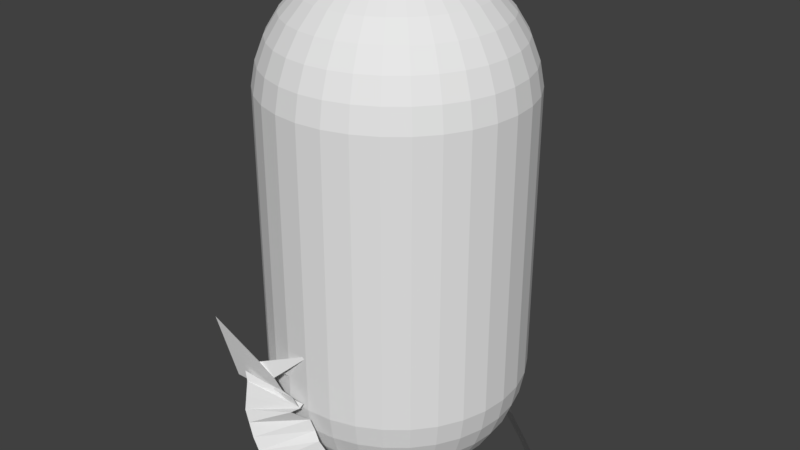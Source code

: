 # Source: sash.blend  (saved by Blender 2.77.0; exported with 4.5.12 LTS)
import bpy
from mathutils import Matrix  # noqa: F401  (used for matrix-valued properties, if any)

bpy.ops.wm.read_factory_settings(use_empty=True)
scene = bpy.context.scene
scene.name = 'Scene'

# ---- collections
col_collection_1 = bpy.data.collections.new('Collection 1'); scene.collection.children.link(col_collection_1)

# ---- world
world_world = bpy.data.worlds.new('World'); scene.world = world_world
world_world.color = (0.05088, 0.05088, 0.05088)
world_world.use_sun_shadow = False
world_world.sun_shadow_jitter_overblur = 0.0
world_world.cycles.sampling_method = 'MANUAL'

# ---- meshes
me_sphere = bpy.data.meshes.new('Sphere')
me_sphere.from_pydata([(-0.1837, 0.0, 0.983), (-0.3612, 0.0, 0.9325), (-0.5264, 0.0, 0.8502), (-0.6737, 0.0, 0.739), (-0.798, 0.0, 0.6026), (-0.8952, 0.0, 0.4457), (-0.9618, 0.0, 0.2737), (-0.9957, 0.0, 0.09227), (-0.9957, 0.0, -2.104), (-0.9618, 0.0, -2.286), (-0.8952, 0.0, -2.458), (-0.798, 0.0, -2.615), (-0.6737, 0.0, -2.751), (-0.5264, 0.0, -2.862), (-0.3612, 0.0, -2.945), (-0.1837, 0.0, -2.995), (-0.1802, 0.03585, 0.983), (-0.3543, 0.07047, 0.9325), (-0.5163, 0.1027, 0.8502), (-0.6608, 0.1314, 0.739), (-0.7827, 0.1557, 0.6026), (-0.878, 0.1746, 0.4457), (-0.9433, 0.1876, 0.2737), (-0.9766, 0.1943, 0.09227), (-0.9766, 0.1943, -2.104), (-0.9433, 0.1876, -2.286), (-0.878, 0.1746, -2.458), (-0.7827, 0.1557, -2.615), (-0.6608, 0.1314, -2.751), (-0.5163, 0.1027, -2.862), (-0.3543, 0.07047, -2.945), (-0.1802, 0.03585, -2.995), (5.643e-07, 0.0, -3.012), (-0.1698, 0.07032, 0.983), (-0.3337, 0.1382, 0.9325), (-0.4864, 0.2015, 0.8502), (-0.6224, 0.2578, 0.739), (-0.7373, 0.3054, 0.6026), (-0.827, 0.3426, 0.4457), (-0.8886, 0.3681, 0.2737), (-0.9199, 0.3811, 0.09227), (-0.9199, 0.3811, -2.104), (-0.8886, 0.3681, -2.286), (-0.827, 0.3426, -2.458), (-0.7373, 0.3054, -2.615), (-0.6224, 0.2578, -2.751), (-0.4864, 0.2015, -2.862), (-0.3337, 0.1382, -2.945), (-0.1698, 0.07032, -2.995), (-0.1528, 0.1021, 0.983), (-0.3004, 0.2007, 0.9325), (-0.4377, 0.2925, 0.8502), (-0.5602, 0.3743, 0.739), (-0.6635, 0.4434, 0.6026), (-0.7443, 0.4973, 0.4457), (-0.7997, 0.5344, 0.2737), (-0.8279, 0.5532, 0.09227), (-0.8279, 0.5532, -2.104), (-0.7997, 0.5344, -2.286), (-0.7443, 0.4973, -2.458), (-0.6635, 0.4434, -2.615), (-0.5602, 0.3743, -2.751), (-0.4377, 0.2925, -2.862), (-0.3004, 0.2007, -2.945), (-0.1528, 0.1021, -2.995), (-0.1299, 0.1299, 0.983), (-0.2554, 0.2554, 0.9325), (-0.3722, 0.3722, 0.8502), (-0.4764, 0.4764, 0.739), (-0.5643, 0.5643, 0.6026), (-0.633, 0.633, 0.4457), (-0.6801, 0.6801, 0.2737), (-0.7041, 0.7041, 0.09227), (-0.7041, 0.7041, -2.104), (-0.6801, 0.6801, -2.286), (-0.633, 0.633, -2.458), (-0.5643, 0.5643, -2.615), (-0.4764, 0.4764, -2.751), (-0.3722, 0.3722, -2.862), (-0.2554, 0.2554, -2.945), (-0.1299, 0.1299, -2.995), (-0.1021, 0.1528, 0.983), (-0.2007, 0.3004, 0.9325), (-0.2925, 0.4377, 0.8502), (-0.3743, 0.5602, 0.739), (-0.4434, 0.6635, 0.6026), (-0.4973, 0.7443, 0.4457), (-0.5344, 0.7997, 0.2737), (-0.5532, 0.8279, 0.09227), (-0.5532, 0.8279, -2.104), (-0.5344, 0.7997, -2.286), (-0.4973, 0.7443, -2.458), (-0.4434, 0.6635, -2.615), (-0.3743, 0.5602, -2.751), (-0.2925, 0.4377, -2.862), (-0.2007, 0.3004, -2.945), (-0.1021, 0.1528, -2.995), (-0.07032, 0.1698, 0.983), (-0.1382, 0.3337, 0.9325), (-0.2015, 0.4864, 0.8502), (-0.2578, 0.6224, 0.739), (-0.3054, 0.7373, 0.6026), (-0.3426, 0.827, 0.4457), (-0.3681, 0.8886, 0.2737), (-0.3811, 0.9199, 0.09227), (-0.3811, 0.9199, -2.104), (-0.3681, 0.8886, -2.286), (-0.3426, 0.827, -2.458), (-0.3054, 0.7373, -2.615), (-0.2578, 0.6224, -2.751), (-0.2015, 0.4864, -2.862), (-0.1382, 0.3337, -2.945), (-0.07032, 0.1698, -2.995), (-0.03585, 0.1802, 0.983), (-0.07047, 0.3543, 0.9325), (-0.1027, 0.5163, 0.8502), (-0.1314, 0.6608, 0.739), (-0.1557, 0.7827, 0.6026), (-0.1746, 0.878, 0.4457), (-0.1876, 0.9433, 0.2737), (-0.1943, 0.9766, 0.09227), (-0.1943, 0.9766, -2.104), (-0.1876, 0.9433, -2.286), (-0.1746, 0.878, -2.458), (-0.1557, 0.7827, -2.615), (-0.1314, 0.6608, -2.751), (-0.1027, 0.5163, -2.862), (-0.07047, 0.3543, -2.945), (-0.03585, 0.1802, -2.995), (5.622e-07, 0.1838, 0.983), (5.994e-07, 0.3612, 0.9325), (5.845e-07, 0.5264, 0.8502), (6.069e-07, 0.6737, 0.739), (6.516e-07, 0.798, 0.6026), (5.771e-07, 0.8952, 0.4457), (6.218e-07, 0.9618, 0.2737), (6.069e-07, 0.9957, 0.09227), (6.069e-07, 0.9957, -2.104), (6.218e-07, 0.9618, -2.286), (5.771e-07, 0.8952, -2.458), (6.516e-07, 0.798, -2.615), (6.069e-07, 0.6737, -2.751), (5.771e-07, 0.5264, -2.862), (6.143e-07, 0.3612, -2.945), (5.771e-07, 0.1837, -2.995), (0.03585, 0.1802, 0.983), (0.07048, 0.3543, 0.9325), (0.1027, 0.5163, 0.8502), (0.1314, 0.6608, 0.739), (0.1557, 0.7827, 0.6026), (0.1746, 0.878, 0.4457), (0.1876, 0.9433, 0.2737), (0.1943, 0.9766, 0.09227), (0.1943, 0.9766, -2.104), (0.1876, 0.9433, -2.286), (0.1746, 0.878, -2.458), (0.1557, 0.7827, -2.615), (0.1314, 0.6608, -2.751), (0.1027, 0.5163, -2.862), (0.07048, 0.3543, -2.945), (0.03585, 0.1802, -2.995), (0.07032, 0.1698, 0.983), (0.1382, 0.3337, 0.9325), (0.2015, 0.4864, 0.8502), (0.2578, 0.6224, 0.739), (0.3054, 0.7373, 0.6026), (0.3426, 0.827, 0.4457), (0.3681, 0.8886, 0.2737), (0.3811, 0.9199, 0.09227), (0.3811, 0.9199, -2.104), (0.3681, 0.8886, -2.286), (0.3426, 0.827, -2.458), (0.3054, 0.7373, -2.615), (0.2578, 0.6224, -2.751), (0.2015, 0.4864, -2.862), (0.1382, 0.3337, -2.945), (0.07032, 0.1698, -2.995), (0.1021, 0.1528, 0.983), (0.2007, 0.3004, 0.9325), (0.2925, 0.4377, 0.8502), (0.3743, 0.5602, 0.739), (0.4434, 0.6635, 0.6026), (0.4973, 0.7443, 0.4457), (0.5344, 0.7997, 0.2737), (0.5532, 0.8279, 0.09227), (0.5532, 0.8279, -2.104), (0.5344, 0.7997, -2.286), (0.4973, 0.7443, -2.458), (0.4434, 0.6635, -2.615), (0.3743, 0.5602, -2.751), (0.2925, 0.4377, -2.862), (0.2007, 0.3004, -2.945), (0.1021, 0.1528, -2.995), (0.1299, 0.1299, 0.983), (0.2554, 0.2554, 0.9325), (0.3722, 0.3722, 0.8502), (0.4764, 0.4764, 0.739), (0.5643, 0.5643, 0.6026), (0.633, 0.633, 0.4457), (0.6801, 0.6801, 0.2737), (0.7041, 0.7041, 0.09227), (0.7041, 0.7041, -2.104), (0.6801, 0.6801, -2.286), (0.633, 0.633, -2.458), (0.5643, 0.5643, -2.615), (0.4764, 0.4764, -2.751), (0.3722, 0.3722, -2.862), (0.2554, 0.2554, -2.945), (0.1299, 0.1299, -2.995), (0.1528, 0.1021, 0.983), (0.3004, 0.2007, 0.9325), (0.4377, 0.2925, 0.8502), (0.5602, 0.3743, 0.739), (0.6635, 0.4434, 0.6026), (0.7443, 0.4973, 0.4457), (0.7997, 0.5344, 0.2737), (0.8279, 0.5532, 0.09227), (0.8279, 0.5532, -2.104), (0.7997, 0.5344, -2.286), (0.7443, 0.4973, -2.458), (0.6635, 0.4434, -2.615), (0.5602, 0.3743, -2.751), (0.4377, 0.2925, -2.862), (0.3004, 0.2007, -2.945), (0.1528, 0.1021, -2.995), (0.1698, 0.07032, 0.983), (0.3337, 0.1382, 0.9325), (0.4864, 0.2015, 0.8502), (0.6224, 0.2578, 0.739), (0.7373, 0.3054, 0.6026), (0.827, 0.3426, 0.4457), (0.8886, 0.3681, 0.2737), (0.9199, 0.3811, 0.09227), (0.9199, 0.3811, -2.104), (0.8886, 0.3681, -2.286), (0.827, 0.3426, -2.458), (0.7373, 0.3054, -2.615), (0.6224, 0.2578, -2.751), (0.4864, 0.2015, -2.862), (0.3337, 0.1382, -2.945), (0.1698, 0.07032, -2.995), (0.1802, 0.03585, 0.983), (0.3543, 0.07047, 0.9325), (0.5163, 0.1027, 0.8502), (0.6608, 0.1314, 0.739), (0.7827, 0.1557, 0.6026), (0.878, 0.1746, 0.4457), (0.9433, 0.1876, 0.2737), (0.9766, 0.1943, 0.09227), (0.9766, 0.1943, -2.104), (0.9433, 0.1876, -2.286), (0.878, 0.1746, -2.458), (0.7827, 0.1557, -2.615), (0.6608, 0.1314, -2.751), (0.5163, 0.1027, -2.862), (0.3543, 0.07047, -2.945), (0.1802, 0.03585, -2.995), (0.1838, -1.285e-08, 0.983), (0.3612, -9.128e-09, 0.9325), (0.5264, 1.322e-08, 0.8502), (0.6737, -3.893e-08, 0.739), (0.798, -5.383e-08, 0.6026), (0.8952, -2.403e-08, 0.4457), (0.9618, -9.853e-08, 0.2737), (0.9957, -9.128e-09, 0.09227), (0.9957, -9.128e-09, -2.104), (0.9618, -9.853e-08, -2.286), (0.8952, -2.403e-08, -2.458), (0.798, -5.383e-08, -2.615), (0.6737, -3.893e-08, -2.751), (0.5264, 2.813e-08, -2.862), (0.3612, -2.403e-08, -2.945), (0.1838, -3.52e-08, -2.995), (0.1802, -0.03585, 0.983), (0.3543, -0.07047, 0.9325), (0.5163, -0.1027, 0.8502), (0.6608, -0.1314, 0.739), (0.7827, -0.1557, 0.6026), (0.878, -0.1746, 0.4457), (0.9433, -0.1876, 0.2737), (0.9766, -0.1943, 0.09227), (0.9766, -0.1943, -2.104), (0.9433, -0.1876, -2.286), (0.878, -0.1746, -2.458), (0.7827, -0.1557, -2.615), (0.6608, -0.1314, -2.751), (0.5163, -0.1027, -2.862), (0.3543, -0.07047, -2.945), (0.1802, -0.03585, -2.995), (0.1698, -0.07032, 0.983), (0.3337, -0.1382, 0.9325), (0.4864, -0.2015, 0.8502), (0.6224, -0.2578, 0.739), (0.7373, -0.3054, 0.6026), (0.827, -0.3426, 0.4457), (0.8886, -0.3681, 0.2737), (0.9199, -0.3811, 0.09227), (0.9199, -0.3811, -2.104), (0.8886, -0.3681, -2.286), (0.827, -0.3426, -2.458), (0.7373, -0.3054, -2.615), (0.6224, -0.2578, -2.751), (0.4864, -0.2015, -2.862), (0.3337, -0.1382, -2.945), (0.1698, -0.07032, -2.995), (0.1528, -0.1021, 0.983), (0.3004, -0.2007, 0.9325), (0.4377, -0.2925, 0.8502), (0.5602, -0.3743, 0.739), (0.6635, -0.4434, 0.6026), (0.7443, -0.4973, 0.4457), (0.7997, -0.5344, 0.2737), (0.8279, -0.5532, 0.09227), (0.8279, -0.5532, -2.104), (0.7997, -0.5344, -2.286), (0.7443, -0.4973, -2.458), (0.6635, -0.4434, -2.615), (0.5602, -0.3743, -2.751), (0.4377, -0.2925, -2.862), (0.3004, -0.2007, -2.945), (0.1528, -0.1021, -2.995), (0.1299, -0.1299, 0.983), (0.2554, -0.2554, 0.9325), (0.3722, -0.3722, 0.8502), (0.4764, -0.4764, 0.739), (0.5643, -0.5643, 0.6026), (0.633, -0.633, 0.4457), (0.6801, -0.6801, 0.2737), (0.7041, -0.7041, 0.09227), (0.7041, -0.7041, -2.104), (0.6801, -0.6801, -2.286), (0.633, -0.633, -2.458), (0.5643, -0.5643, -2.615), (0.4764, -0.4764, -2.751), (0.3722, -0.3722, -2.862), (0.2554, -0.2554, -2.945), (0.1299, -0.1299, -2.995), (0.1021, -0.1528, 0.983), (0.2007, -0.3004, 0.9325), (0.2925, -0.4377, 0.8502), (0.3743, -0.5602, 0.739), (0.4434, -0.6635, 0.6026), (0.4973, -0.7443, 0.4457), (0.5344, -0.7997, 0.2737), (0.5532, -0.8279, 0.09227), (0.5532, -0.8279, -2.104), (0.5344, -0.7997, -2.286), (0.4973, -0.7443, -2.458), (0.4434, -0.6635, -2.615), (0.3743, -0.5602, -2.751), (0.2925, -0.4377, -2.862), (0.2007, -0.3004, -2.945), (0.1021, -0.1528, -2.995), (0.07032, -0.1698, 0.983), (0.1382, -0.3337, 0.9325), (0.2015, -0.4864, 0.8502), (0.2578, -0.6224, 0.739), (0.3054, -0.7373, 0.6026), (0.3426, -0.827, 0.4457), (0.3681, -0.8886, 0.2737), (0.3811, -0.9199, 0.09227), (0.3811, -0.9199, -2.104), (0.3681, -0.8886, -2.286), (0.3426, -0.827, -2.458), (0.3054, -0.7373, -2.615), (0.2578, -0.6224, -2.751), (0.2015, -0.4864, -2.862), (0.1382, -0.3337, -2.945), (0.07032, -0.1698, -2.995), (0.03585, -0.1802, 0.983), (0.07048, -0.3543, 0.9325), (0.1027, -0.5163, 0.8502), (0.1314, -0.6608, 0.739), (0.1557, -0.7827, 0.6026), (0.1746, -0.878, 0.4457), (0.1876, -0.9433, 0.2737), (0.1943, -0.9766, 0.09227), (0.1943, -0.9766, -2.104), (0.1876, -0.9433, -2.286), (0.1746, -0.878, -2.458), (0.1557, -0.7827, -2.615), (0.1314, -0.6608, -2.751), (0.1027, -0.5163, -2.862), (0.07048, -0.3543, -2.945), (0.03585, -0.1802, -2.995), (5.287e-07, -0.1837, 0.983), (5.1e-07, -0.3612, 0.9325), (5.696e-07, -0.5264, 0.8502), (5.026e-07, -0.6737, 0.739), (4.132e-07, -0.798, 0.6026), (4.281e-07, -0.8952, 0.4457), (4.281e-07, -0.9618, 0.2737), (4.877e-07, -0.9957, 0.09227), (4.877e-07, -0.9957, -2.104), (4.281e-07, -0.9618, -2.286), (4.281e-07, -0.8952, -2.458), (4.132e-07, -0.798, -2.615), (5.026e-07, -0.6737, -2.751), (5.696e-07, -0.5264, -2.862), (5.1e-07, -0.3612, -2.945), (5.212e-07, -0.1837, -2.995), (-0.03585, -0.1802, 0.983), (-0.07047, -0.3543, 0.9325), (-0.1027, -0.5163, 0.8502), (-0.1314, -0.6608, 0.739), (-0.1557, -0.7827, 0.6026), (-0.1746, -0.878, 0.4457), (-0.1876, -0.9433, 0.2737), (-0.1943, -0.9766, 0.09227), (-0.1943, -0.9766, -2.104), (-0.1876, -0.9433, -2.286), (-0.1746, -0.878, -2.458), (-0.1557, -0.7827, -2.615), (-0.1314, -0.6608, -2.751), (-0.1027, -0.5163, -2.862), (-0.07047, -0.3543, -2.945), (-0.03585, -0.1802, -2.995), (-0.07032, -0.1698, 0.983), (-0.1382, -0.3337, 0.9325), (-0.2015, -0.4864, 0.8502), (-0.2578, -0.6224, 0.739), (-0.3054, -0.7373, 0.6026), (-0.3426, -0.827, 0.4457), (-0.3681, -0.8886, 0.2737), (-0.3811, -0.9199, 0.09227), (-0.3811, -0.9199, -2.104), (-0.3681, -0.8886, -2.286), (-0.3426, -0.827, -2.458), (-0.3054, -0.7373, -2.615), (-0.2578, -0.6224, -2.751), (-0.2015, -0.4864, -2.862), (-0.1382, -0.3337, -2.945), (-0.07032, -0.1698, -2.995), (-0.1021, -0.1528, 0.983), (-0.2007, -0.3004, 0.9325), (-0.2925, -0.4377, 0.8502), (-0.3743, -0.5602, 0.739), (-0.4434, -0.6635, 0.6026), (-0.4973, -0.7443, 0.4457), (-0.5344, -0.7997, 0.2737), (-0.5532, -0.8279, 0.09227), (-0.5532, -0.8279, -2.104), (-0.5344, -0.7997, -2.286), (-0.4973, -0.7443, -2.458), (-0.4434, -0.6635, -2.615), (-0.3743, -0.5602, -2.751), (-0.2925, -0.4377, -2.862), (-0.2007, -0.3004, -2.945), (-0.1021, -0.1528, -2.995), (1.653e-07, -3.99e-07, 1.0), (-0.1299, -0.1299, 0.983), (-0.2554, -0.2554, 0.9325), (-0.3722, -0.3722, 0.8502), (-0.4764, -0.4764, 0.739), (-0.5643, -0.5643, 0.6026), (-0.633, -0.633, 0.4457), (-0.6801, -0.6801, 0.2737), (-0.7041, -0.7041, 0.09227), (-0.7041, -0.7041, -2.104), (-0.6801, -0.6801, -2.286), (-0.633, -0.633, -2.458), (-0.5643, -0.5643, -2.615), (-0.4764, -0.4764, -2.751), (-0.3722, -0.3722, -2.862), (-0.2554, -0.2554, -2.945), (-0.1299, -0.1299, -2.995), (-0.1528, -0.1021, 0.983), (-0.3004, -0.2007, 0.9325), (-0.4377, -0.2925, 0.8502), (-0.5602, -0.3743, 0.739), (-0.6635, -0.4434, 0.6026), (-0.7443, -0.4973, 0.4457), (-0.7997, -0.5344, 0.2737), (-0.8279, -0.5532, 0.09227), (-0.8279, -0.5532, -2.104), (-0.7997, -0.5344, -2.286), (-0.7443, -0.4973, -2.458), (-0.6635, -0.4434, -2.615), (-0.5602, -0.3743, -2.751), (-0.4377, -0.2925, -2.862), (-0.3004, -0.2007, -2.945), (-0.1528, -0.1021, -2.995), (-0.1698, -0.07032, 0.983), (-0.3337, -0.1382, 0.9325), (-0.4864, -0.2015, 0.8502), (-0.6224, -0.2578, 0.739), (-0.7373, -0.3054, 0.6026), (-0.827, -0.3426, 0.4457), (-0.8886, -0.3681, 0.2737), (-0.9199, -0.3811, 0.09227), (-0.9199, -0.3811, -2.104), (-0.8886, -0.3681, -2.286), (-0.827, -0.3426, -2.458), (-0.7373, -0.3054, -2.615), (-0.6224, -0.2578, -2.751), (-0.4864, -0.2015, -2.862), (-0.3337, -0.1382, -2.945), (-0.1698, -0.07032, -2.995), (-0.1802, -0.03585, 0.983), (-0.3543, -0.07047, 0.9325), (-0.5163, -0.1027, 0.8502), (-0.6608, -0.1314, 0.739), (-0.7827, -0.1557, 0.6026), (-0.878, -0.1746, 0.4457), (-0.9433, -0.1876, 0.2737), (-0.9766, -0.1943, 0.09227), (-0.9766, -0.1943, -2.104), (-0.9433, -0.1876, -2.286), (-0.878, -0.1746, -2.458), (-0.7827, -0.1557, -2.615), (-0.6608, -0.1314, -2.751), (-0.5163, -0.1027, -2.862), (-0.3543, -0.07047, -2.945), (-0.1802, -0.03585, -2.995)], [], [(6, 5, 21, 22), (14, 13, 29, 30), (7, 6, 22, 23), (0, 449, 16), (15, 14, 30, 31), (8, 7, 23, 24), (1, 0, 16, 17), (32, 15, 31), (9, 8, 24, 25), (2, 1, 17, 18), (10, 9, 25, 26), (3, 2, 18, 19), (11, 10, 26, 27), (4, 3, 19, 20), (12, 11, 27, 28), (5, 4, 20, 21), (13, 12, 28, 29), (20, 19, 36, 37), (28, 27, 44, 45), (21, 20, 37, 38), (29, 28, 45, 46), (22, 21, 38, 39), (30, 29, 46, 47), (23, 22, 39, 40), (16, 449, 33), (31, 30, 47, 48), (24, 23, 40, 41), (17, 16, 33, 34), (32, 31, 48), (25, 24, 41, 42), (18, 17, 34, 35), (26, 25, 42, 43), (19, 18, 35, 36), (27, 26, 43, 44), (39, 38, 54, 55), (47, 46, 62, 63), (40, 39, 55, 56), (33, 449, 49), (48, 47, 63, 64), (41, 40, 56, 57), (34, 33, 49, 50), (32, 48, 64), (42, 41, 57, 58), (35, 34, 50, 51), (43, 42, 58, 59), (36, 35, 51, 52), (44, 43, 59, 60), (37, 36, 52, 53), (45, 44, 60, 61), (38, 37, 53, 54), (46, 45, 61, 62), (57, 56, 72, 73), (50, 49, 65, 66), (32, 64, 80), (58, 57, 73, 74), (51, 50, 66, 67), (59, 58, 74, 75), (52, 51, 67, 68), (60, 59, 75, 76), (53, 52, 68, 69), (61, 60, 76, 77), (54, 53, 69, 70), (62, 61, 77, 78), (55, 54, 70, 71), (63, 62, 78, 79), (56, 55, 71, 72), (49, 449, 65), (64, 63, 79, 80), (75, 74, 90, 91), (68, 67, 83, 84), (76, 75, 91, 92), (69, 68, 84, 85), (77, 76, 92, 93), (70, 69, 85, 86), (78, 77, 93, 94), (71, 70, 86, 87), (79, 78, 94, 95), (72, 71, 87, 88), (65, 449, 81), (80, 79, 95, 96), (73, 72, 88, 89), (66, 65, 81, 82), (32, 80, 96), (74, 73, 89, 90), (67, 66, 82, 83), (93, 92, 108, 109), (86, 85, 101, 102), (94, 93, 109, 110), (87, 86, 102, 103), (95, 94, 110, 111), (88, 87, 103, 104), (81, 449, 97), (96, 95, 111, 112), (89, 88, 104, 105), (82, 81, 97, 98), (32, 96, 112), (90, 89, 105, 106), (83, 82, 98, 99), (91, 90, 106, 107), (84, 83, 99, 100), (92, 91, 107, 108), (85, 84, 100, 101), (111, 110, 126, 127), (104, 103, 119, 120), (97, 449, 113), (112, 111, 127, 128), (105, 104, 120, 121), (98, 97, 113, 114), (32, 112, 128), (106, 105, 121, 122), (99, 98, 114, 115), (107, 106, 122, 123), (100, 99, 115, 116), (108, 107, 123, 124), (101, 100, 116, 117), (109, 108, 124, 125), (102, 101, 117, 118), (110, 109, 125, 126), (103, 102, 118, 119), (114, 113, 129, 130), (32, 128, 144), (122, 121, 137, 138), (115, 114, 130, 131), (123, 122, 138, 139), (116, 115, 131, 132), (124, 123, 139, 140), (117, 116, 132, 133), (125, 124, 140, 141), (118, 117, 133, 134), (126, 125, 141, 142), (119, 118, 134, 135), (127, 126, 142, 143), (120, 119, 135, 136), (113, 449, 129), (128, 127, 143, 144), (121, 120, 136, 137), (132, 131, 147, 148), (140, 139, 155, 156), (133, 132, 148, 149), (141, 140, 156, 157), (134, 133, 149, 150), (142, 141, 157, 158), (135, 134, 150, 151), (143, 142, 158, 159), (136, 135, 151, 152), (129, 449, 145), (144, 143, 159, 160), (137, 136, 152, 153), (130, 129, 145, 146), (32, 144, 160), (138, 137, 153, 154), (131, 130, 146, 147), (139, 138, 154, 155), (150, 149, 165, 166), (158, 157, 173, 174), (151, 150, 166, 167), (159, 158, 174, 175), (152, 151, 167, 168), (145, 449, 161), (160, 159, 175, 176), (153, 152, 168, 169), (146, 145, 161, 162), (32, 160, 176), (154, 153, 169, 170), (147, 146, 162, 163), (155, 154, 170, 171), (148, 147, 163, 164), (156, 155, 171, 172), (149, 148, 164, 165), (157, 156, 172, 173), (168, 167, 183, 184), (161, 449, 177), (176, 175, 191, 192), (169, 168, 184, 185), (162, 161, 177, 178), (32, 176, 192), (170, 169, 185, 186), (163, 162, 178, 179), (171, 170, 186, 187), (164, 163, 179, 180), (172, 171, 187, 188), (165, 164, 180, 181), (173, 172, 188, 189), (166, 165, 181, 182), (174, 173, 189, 190), (167, 166, 182, 183), (175, 174, 190, 191), (186, 185, 201, 202), (179, 178, 194, 195), (187, 186, 202, 203), (180, 179, 195, 196), (188, 187, 203, 204), (181, 180, 196, 197), (189, 188, 204, 205), (182, 181, 197, 198), (190, 189, 205, 206), (183, 182, 198, 199), (191, 190, 206, 207), (184, 183, 199, 200), (177, 449, 193), (192, 191, 207, 208), (185, 184, 200, 201), (178, 177, 193, 194), (32, 192, 208), (204, 203, 219, 220), (197, 196, 212, 213), (205, 204, 220, 221), (198, 197, 213, 214), (206, 205, 221, 222), (199, 198, 214, 215), (207, 206, 222, 223), (200, 199, 215, 216), (193, 449, 209), (208, 207, 223, 224), (201, 200, 216, 217), (194, 193, 209, 210), (32, 208, 224), (202, 201, 217, 218), (195, 194, 210, 211), (203, 202, 218, 219), (196, 195, 211, 212), (222, 221, 237, 238), (215, 214, 230, 231), (223, 222, 238, 239), (216, 215, 231, 232), (209, 449, 225), (224, 223, 239, 240), (217, 216, 232, 233), (210, 209, 225, 226), (32, 224, 240), (218, 217, 233, 234), (211, 210, 226, 227), (219, 218, 234, 235), (212, 211, 227, 228), (220, 219, 235, 236), (213, 212, 228, 229), (221, 220, 236, 237), (214, 213, 229, 230), (240, 239, 255, 256), (233, 232, 248, 249), (226, 225, 241, 242), (32, 240, 256), (234, 233, 249, 250), (227, 226, 242, 243), (235, 234, 250, 251), (228, 227, 243, 244), (236, 235, 251, 252), (229, 228, 244, 245), (237, 236, 252, 253), (230, 229, 245, 246), (238, 237, 253, 254), (231, 230, 246, 247), (239, 238, 254, 255), (232, 231, 247, 248), (225, 449, 241), (251, 250, 266, 267), (244, 243, 259, 260), (252, 251, 267, 268), (245, 244, 260, 261), (253, 252, 268, 269), (246, 245, 261, 262), (254, 253, 269, 270), (247, 246, 262, 263), (255, 254, 270, 271), (248, 247, 263, 264), (241, 449, 257), (256, 255, 271, 272), (249, 248, 264, 265), (242, 241, 257, 258), (32, 256, 272), (250, 249, 265, 266), (243, 242, 258, 259), (269, 268, 284, 285), (262, 261, 277, 278), (270, 269, 285, 286), (263, 262, 278, 279), (271, 270, 286, 287), (264, 263, 279, 280), (257, 449, 273), (272, 271, 287, 288), (265, 264, 280, 281), (258, 257, 273, 274), (32, 272, 288), (266, 265, 281, 282), (259, 258, 274, 275), (267, 266, 282, 283), (260, 259, 275, 276), (268, 267, 283, 284), (261, 260, 276, 277), (287, 286, 302, 303), (280, 279, 295, 296), (273, 449, 289), (288, 287, 303, 304), (281, 280, 296, 297), (274, 273, 289, 290), (32, 288, 304), (282, 281, 297, 298), (275, 274, 290, 291), (283, 282, 298, 299), (276, 275, 291, 292), (284, 283, 299, 300), (277, 276, 292, 293), (285, 284, 300, 301), (278, 277, 293, 294), (286, 285, 301, 302), (279, 278, 294, 295), (290, 289, 305, 306), (32, 304, 320), (298, 297, 313, 314), (291, 290, 306, 307), (299, 298, 314, 315), (292, 291, 307, 308), (300, 299, 315, 316), (293, 292, 308, 309), (301, 300, 316, 317), (294, 293, 309, 310), (302, 301, 317, 318), (295, 294, 310, 311), (303, 302, 318, 319), (296, 295, 311, 312), (289, 449, 305), (304, 303, 319, 320), (297, 296, 312, 313), (308, 307, 323, 324), (316, 315, 331, 332), (309, 308, 324, 325), (317, 316, 332, 333), (310, 309, 325, 326), (318, 317, 333, 334), (311, 310, 326, 327), (319, 318, 334, 335), (312, 311, 327, 328), (305, 449, 321), (320, 319, 335, 336), (313, 312, 328, 329), (306, 305, 321, 322), (32, 320, 336), (314, 313, 329, 330), (307, 306, 322, 323), (315, 314, 330, 331), (326, 325, 341, 342), (334, 333, 349, 350), (327, 326, 342, 343), (335, 334, 350, 351), (328, 327, 343, 344), (321, 449, 337), (336, 335, 351, 352), (329, 328, 344, 345), (322, 321, 337, 338), (32, 336, 352), (330, 329, 345, 346), (323, 322, 338, 339), (331, 330, 346, 347), (324, 323, 339, 340), (332, 331, 347, 348), (325, 324, 340, 341), (333, 332, 348, 349), (344, 343, 359, 360), (337, 449, 353), (352, 351, 367, 368), (345, 344, 360, 361), (338, 337, 353, 354), (32, 352, 368), (346, 345, 361, 362), (339, 338, 354, 355), (347, 346, 362, 363), (340, 339, 355, 356), (348, 347, 363, 364), (341, 340, 356, 357), (349, 348, 364, 365), (342, 341, 357, 358), (350, 349, 365, 366), (343, 342, 358, 359), (351, 350, 366, 367), (362, 361, 377, 378), (355, 354, 370, 371), (363, 362, 378, 379), (356, 355, 371, 372), (364, 363, 379, 380), (357, 356, 372, 373), (365, 364, 380, 381), (358, 357, 373, 374), (366, 365, 381, 382), (359, 358, 374, 375), (367, 366, 382, 383), (360, 359, 375, 376), (353, 449, 369), (368, 367, 383, 384), (361, 360, 376, 377), (354, 353, 369, 370), (32, 368, 384), (380, 379, 395, 396), (373, 372, 388, 389), (381, 380, 396, 397), (374, 373, 389, 390), (382, 381, 397, 398), (375, 374, 390, 391), (383, 382, 398, 399), (376, 375, 391, 392), (369, 449, 385), (384, 383, 399, 400), (377, 376, 392, 393), (370, 369, 385, 386), (32, 384, 400), (378, 377, 393, 394), (371, 370, 386, 387), (379, 378, 394, 395), (372, 371, 387, 388), (398, 397, 413, 414), (391, 390, 406, 407), (399, 398, 414, 415), (392, 391, 407, 408), (385, 449, 401), (400, 399, 415, 416), (393, 392, 408, 409), (386, 385, 401, 402), (32, 400, 416), (394, 393, 409, 410), (387, 386, 402, 403), (395, 394, 410, 411), (388, 387, 403, 404), (396, 395, 411, 412), (389, 388, 404, 405), (397, 396, 412, 413), (390, 389, 405, 406), (401, 449, 417), (416, 415, 431, 432), (409, 408, 424, 425), (402, 401, 417, 418), (32, 416, 432), (410, 409, 425, 426), (403, 402, 418, 419), (411, 410, 426, 427), (404, 403, 419, 420), (412, 411, 427, 428), (405, 404, 420, 421), (413, 412, 428, 429), (406, 405, 421, 422), (414, 413, 429, 430), (407, 406, 422, 423), (415, 414, 430, 431), (408, 407, 423, 424), (419, 418, 434, 435), (427, 426, 442, 443), (420, 419, 435, 436), (428, 427, 443, 444), (421, 420, 436, 437), (429, 428, 444, 445), (422, 421, 437, 438), (430, 429, 445, 446), (423, 422, 438, 439), (431, 430, 446, 447), (424, 423, 439, 440), (417, 449, 433), (432, 431, 447, 448), (425, 424, 440, 441), (418, 417, 433, 434), (32, 432, 448), (426, 425, 441, 442), (437, 436, 453, 454), (445, 444, 461, 462), (438, 437, 454, 455), (446, 445, 462, 463), (439, 438, 455, 456), (447, 446, 463, 464), (440, 439, 456, 457), (433, 449, 450), (448, 447, 464, 465), (441, 440, 457, 458), (434, 433, 450, 451), (32, 448, 465), (442, 441, 458, 459), (435, 434, 451, 452), (443, 442, 459, 460), (436, 435, 452, 453), (444, 443, 460, 461), (456, 455, 471, 472), (464, 463, 479, 480), (457, 456, 472, 473), (450, 449, 466), (465, 464, 480, 481), (458, 457, 473, 474), (451, 450, 466, 467), (32, 465, 481), (459, 458, 474, 475), (452, 451, 467, 468), (460, 459, 475, 476), (453, 452, 468, 469), (461, 460, 476, 477), (454, 453, 469, 470), (462, 461, 477, 478), (455, 454, 470, 471), (463, 462, 478, 479), (474, 473, 489, 490), (467, 466, 482, 483), (32, 481, 497), (475, 474, 490, 491), (468, 467, 483, 484), (476, 475, 491, 492), (469, 468, 484, 485), (477, 476, 492, 493), (470, 469, 485, 486), (478, 477, 493, 494), (471, 470, 486, 487), (479, 478, 494, 495), (472, 471, 487, 488), (480, 479, 495, 496), (473, 472, 488, 489), (466, 449, 482), (481, 480, 496, 497), (492, 491, 507, 508), (485, 484, 500, 501), (493, 492, 508, 509), (486, 485, 501, 502), (494, 493, 509, 510), (487, 486, 502, 503), (495, 494, 510, 511), (488, 487, 503, 504), (496, 495, 511, 512), (489, 488, 504, 505), (482, 449, 498), (497, 496, 512, 513), (490, 489, 505, 506), (483, 482, 498, 499), (32, 497, 513), (491, 490, 506, 507), (484, 483, 499, 500), (510, 509, 11, 12), (503, 502, 4, 5), (511, 510, 12, 13), (504, 503, 5, 6), (512, 511, 13, 14), (505, 504, 6, 7), (498, 449, 0), (513, 512, 14, 15), (506, 505, 7, 8), (499, 498, 0, 1), (32, 513, 15), (507, 506, 8, 9), (500, 499, 1, 2), (508, 507, 9, 10), (501, 500, 2, 3), (509, 508, 10, 11), (502, 501, 3, 4)])
me_sphere.use_remesh_preserve_volume = False
me_sphere.use_remesh_preserve_attributes = False
me_sphere.use_mirror_vertex_groups = False
me_sphere.update()
me_circle_001 = bpy.data.meshes.new('Circle.001')
me_circle_001.from_pydata([(0.1137, 1.0, -0.8909), (0.04048, 0.998, -0.9503), (-0.03243, 0.9921, -1.009), (-0.1048, 0.9823, -1.068), (-0.1762, 0.9686, -1.126), (-0.2466, 0.9511, -1.183), (-0.3155, 0.9298, -1.239), (-0.3827, 0.9048, -1.293), (-0.448, 0.8763, -1.346), (-0.511, 0.8443, -1.397), (-0.5716, 0.809, -1.447), (-0.6294, 0.7705, -1.493), (-0.6844, 0.729, -1.538), (-0.7362, 0.6845, -1.58), (-0.7846, 0.6374, -1.619), (-0.8295, 0.5878, -1.656), (-0.8707, 0.5358, -1.689), (-0.9079, 0.4818, -1.719), (-0.9412, 0.4258, -1.746), (-0.9703, 0.3681, -1.77), (-0.9951, 0.309, -1.79), (-1.016, 0.2487, -1.806), (-1.031, 0.1874, -1.819), (-1.043, 0.1253, -1.829), (-1.05, 0.06279, -1.834), (-1.052, -4.013e-07, -1.836), (-1.05, -0.06279, -1.834), (-1.043, -0.1253, -1.829), (-1.031, -0.1874, -1.819), (-1.016, -0.2487, -1.806), (-0.9951, -0.309, -1.79), (-0.9703, -0.3681, -1.77), (-0.9412, -0.4258, -1.746), (-0.9079, -0.4818, -1.719), (-0.8707, -0.5358, -1.689), (-0.8295, -0.5878, -1.656), (-0.7846, -0.6374, -1.619), (-0.7362, -0.6845, -1.58), (-0.6844, -0.729, -1.538), (-0.6294, -0.7705, -1.493), (-0.5716, -0.809, -1.447), (-0.511, -0.8443, -1.397), (-0.448, -0.8763, -1.346), (-0.3827, -0.9048, -1.293), (-0.3155, -0.9298, -1.239), (-0.2466, -0.9511, -1.183), (-0.1762, -0.9686, -1.126), (-0.1048, -0.9823, -1.068), (-0.03243, -0.9921, -1.009), (0.04048, -0.998, -0.9503), (0.1137, -1.0, -0.8909), (0.1869, -0.998, -0.8316), (0.2598, -0.9921, -0.7724), (0.3321, -0.9823, -0.7138), (0.4036, -0.9686, -0.6558), (0.4739, -0.9511, -0.5988), (0.5429, -0.9298, -0.543), (0.6101, -0.9048, -0.4885), (0.6753, -0.8763, -0.4355), (0.7384, -0.8443, -0.3844), (0.7989, -0.809, -0.3353), (0.8568, -0.7705, -0.2884), (0.9118, -0.729, -0.2439), (0.9635, -0.6845, -0.2019), (1.012, -0.6374, -0.1626), (1.057, -0.5878, -0.1262), (1.098, -0.5358, -0.09283), (1.135, -0.4818, -0.06261), (1.169, -0.4258, -0.03565), (1.198, -0.3681, -0.01206), (1.222, -0.309, 0.00805), (1.243, -0.2487, 0.02462), (1.259, -0.1874, 0.03757), (1.27, -0.1253, 0.04686), (1.277, -0.06279, 0.05245), (1.28, 1.442e-06, 0.05431), (1.277, 0.06279, 0.05245), (1.27, 0.1253, 0.04686), (1.259, 0.1874, 0.03757), (1.243, 0.2487, 0.02462), (1.222, 0.309, 0.008049), (1.198, 0.3681, -0.01207), (1.169, 0.4258, -0.03565), (1.135, 0.4818, -0.06261), (1.098, 0.5358, -0.09283), (1.057, 0.5878, -0.1262), (1.012, 0.6374, -0.1626), (0.9635, 0.6845, -0.2019), (0.9118, 0.729, -0.2439), (0.8568, 0.7705, -0.2884), (0.7989, 0.809, -0.3353), (0.7384, 0.8443, -0.3844), (0.6753, 0.8763, -0.4356), (0.6101, 0.9048, -0.4885), (0.5429, 0.9298, -0.543), (0.4739, 0.9511, -0.5988), (0.4036, 0.9686, -0.6559), (0.3321, 0.9823, -0.7138), (0.2598, 0.9921, -0.7725), (0.1869, 0.998, -0.8316), (0.4158, 1.278, -1.263), (0.3222, 1.276, -1.339), (0.229, 1.268, -1.415), (0.1365, 1.256, -1.49), (0.04512, 1.238, -1.564), (-0.04479, 1.216, -1.637), (-0.1329, 1.189, -1.708), (-0.2188, 1.157, -1.778), (-0.3022, 1.12, -1.846), (-0.3828, 1.079, -1.911), (-0.4602, 1.034, -1.974), (-0.5342, 0.985, -2.034), (-0.6045, 0.9319, -2.091), (-0.6707, 0.8751, -2.144), (-0.7326, 0.8149, -2.195), (-0.79, 0.7514, -2.241), (-0.8426, 0.685, -2.284), (-0.8902, 0.6158, -2.322), (-0.9327, 0.5443, -2.357), (-0.9699, 0.4706, -2.387), (-1.002, 0.395, -2.413), (-1.028, 0.3179, -2.434), (-1.048, 0.2395, -2.45), (-1.063, 0.1602, -2.462), (-1.072, 0.08027, -2.469), (-1.075, -6.124e-07, -2.472), (-1.072, -0.08027, -2.469), (-1.063, -0.1602, -2.462), (-1.048, -0.2395, -2.45), (-1.028, -0.3179, -2.434), (-1.002, -0.395, -2.413), (-0.9699, -0.4706, -2.387), (-0.9327, -0.5443, -2.357), (-0.8902, -0.6159, -2.322), (-0.8426, -0.685, -2.284), (-0.79, -0.7514, -2.241), (-0.7326, -0.8149, -2.195), (-0.6707, -0.8751, -2.144), (-0.6045, -0.9319, -2.091), (-0.5342, -0.985, -2.034), (-0.4602, -1.034, -1.974), (-0.3828, -1.079, -1.911), (-0.3022, -1.12, -1.846), (-0.2188, -1.157, -1.778), (-0.1329, -1.189, -1.708), (-0.04479, -1.216, -1.637), (0.04512, -1.238, -1.564), (0.1365, -1.256, -1.49), (0.229, -1.268, -1.415), (0.3222, -1.276, -1.339), (0.4158, -1.278, -1.263), (0.5093, -1.276, -1.188), (0.6025, -1.268, -1.112), (0.695, -1.256, -1.037), (0.7864, -1.238, -0.963), (0.8763, -1.216, -0.8901), (0.9644, -1.189, -0.8187), (1.05, -1.157, -0.749), (1.134, -1.12, -0.6814), (1.214, -1.079, -0.616), (1.292, -1.034, -0.5532), (1.366, -0.985, -0.4933), (1.436, -0.9319, -0.4363), (1.502, -0.8751, -0.3826), (1.564, -0.8148, -0.3324), (1.621, -0.7514, -0.2859), (1.674, -0.685, -0.2433), (1.722, -0.6158, -0.2046), (1.764, -0.5443, -0.1702), (1.801, -0.4706, -0.14), (1.833, -0.395, -0.1143), (1.859, -0.3179, -0.09311), (1.88, -0.2395, -0.07655), (1.894, -0.1602, -0.06468), (1.903, -0.08027, -0.05753), (1.906, 1.745e-06, -0.05515), (1.903, 0.08027, -0.05753), (1.894, 0.1602, -0.06468), (1.88, 0.2395, -0.07655), (1.859, 0.3179, -0.09311), (1.833, 0.395, -0.1143), (1.801, 0.4706, -0.14), (1.764, 0.5443, -0.1702), (1.722, 0.6159, -0.2046), (1.674, 0.685, -0.2433), (1.621, 0.7514, -0.2859), (1.564, 0.8149, -0.3324), (1.502, 0.8751, -0.3826), (1.436, 0.9319, -0.4363), (1.366, 0.985, -0.4933), (1.292, 1.034, -0.5532), (1.214, 1.079, -0.616), (1.134, 1.12, -0.6814), (1.05, 1.157, -0.749), (0.9644, 1.189, -0.8187), (0.8763, 1.216, -0.8901), (0.7864, 1.238, -0.963), (0.695, 1.256, -1.037), (0.6025, 1.268, -1.112), (0.5093, 1.276, -1.188)], [], [(66, 67, 167, 166), (15, 16, 116, 115), (67, 68, 168, 167), (16, 17, 117, 116), (68, 69, 169, 168), (17, 18, 118, 117), (69, 70, 170, 169), (18, 19, 119, 118), (70, 71, 171, 170), (19, 20, 120, 119), (71, 72, 172, 171), (20, 21, 121, 120), (72, 73, 173, 172), (21, 22, 122, 121), (73, 74, 174, 173), (22, 23, 123, 122), (74, 75, 175, 174), (23, 24, 124, 123), (75, 76, 176, 175), (24, 25, 125, 124), (76, 77, 177, 176), (25, 26, 126, 125), (77, 78, 178, 177), (26, 27, 127, 126), (78, 79, 179, 178), (27, 28, 128, 127), (79, 80, 180, 179), (28, 29, 129, 128), (80, 81, 181, 180), (29, 30, 130, 129), (81, 82, 182, 181), (30, 31, 131, 130), (82, 83, 183, 182), (31, 32, 132, 131), (83, 84, 184, 183), (32, 33, 133, 132), (84, 85, 185, 184), (33, 34, 134, 133), (85, 86, 186, 185), (34, 35, 135, 134), (86, 87, 187, 186), (35, 36, 136, 135), (87, 88, 188, 187), (36, 37, 137, 136), (88, 89, 189, 188), (37, 38, 138, 137), (89, 90, 190, 189), (38, 39, 139, 138), (90, 91, 191, 190), (39, 40, 140, 139), (91, 92, 192, 191), (40, 41, 141, 140), (92, 93, 193, 192), (41, 42, 142, 141), (93, 94, 194, 193), (42, 43, 143, 142), (94, 95, 195, 194), (43, 44, 144, 143), (95, 96, 196, 195), (44, 45, 145, 144), (96, 97, 197, 196), (45, 46, 146, 145), (97, 98, 198, 197), (46, 47, 147, 146), (98, 99, 199, 198), (47, 48, 148, 147), (99, 0, 100, 199), (48, 49, 149, 148), (49, 50, 150, 149), (50, 51, 151, 150), (51, 52, 152, 151), (0, 1, 101, 100), (52, 53, 153, 152), (1, 2, 102, 101), (53, 54, 154, 153), (2, 3, 103, 102), (54, 55, 155, 154), (3, 4, 104, 103), (55, 56, 156, 155), (4, 5, 105, 104), (56, 57, 157, 156), (5, 6, 106, 105), (57, 58, 158, 157), (6, 7, 107, 106), (58, 59, 159, 158), (7, 8, 108, 107), (59, 60, 160, 159), (8, 9, 109, 108), (60, 61, 161, 160), (9, 10, 110, 109), (61, 62, 162, 161), (10, 11, 111, 110), (62, 63, 163, 162), (11, 12, 112, 111), (63, 64, 164, 163), (12, 13, 113, 112), (64, 65, 165, 164), (13, 14, 114, 113), (65, 66, 166, 165), (14, 15, 115, 114)])
me_circle_001.use_remesh_preserve_volume = False
me_circle_001.use_remesh_preserve_attributes = False
me_circle_001.use_mirror_vertex_groups = False
me_circle_001.update()

# ---- objects
ob_sphere = bpy.data.objects.new('Sphere', me_sphere)
ob_circle = bpy.data.objects.new('Circle', me_circle_001)

# ---- transforms, parenting, visibility, modifiers, constraints
ob_sphere.location = (0.0, 0.0, 0.0)
ob_sphere.lineart.crease_threshold = 0.0
_m = ob_sphere.modifiers.new('Collision', 'COLLISION')
ob_circle.location = (1.275, 0.0, 0.1421)
ob_circle.rotation_euler = (-0.0, 1.571, 0.0)
ob_circle.scale = (0.8234, 1.023, 0.8048)
ob_circle.lineart.crease_threshold = 0.0
_m = ob_circle.modifiers.new('Cloth', 'CLOTH')

# ---- collection membership
col_collection_1.objects.link(ob_sphere)
col_collection_1.objects.link(ob_circle)

# ---- scene / render settings (as saved in the file)
scene.frame_start = 1; scene.frame_end = 250; scene.frame_set(44)
scene.render.engine = 'BLENDER_EEVEE_NEXT'
scene.render.resolution_percentage = 50
scene.render.dither_intensity = 0.0
scene.cycles.use_denoising = False
scene.cycles.samples = 128
scene.cycles.sampling_pattern = 'TABULATED_SOBOL'
scene.cycles.light_sampling_threshold = 0.0
scene.cycles.use_adaptive_sampling = False
scene.cycles.use_light_tree = False
scene.cycles.blur_glossy = 0.0
scene.cycles.sample_clamp_indirect = 0.0
scene.view_settings.view_transform = 'Standard'
bpy.context.view_layer.update()

# ---- added for rendering (the .blend has no active camera and no usable light): camera, sun
cam_auto = bpy.data.cameras.new('AutoCamera')
cam_auto.lens = 50.0
cam_auto.sensor_width = 36.0
cam_auto.clip_end = 1000.0
ob_auto_camera = bpy.data.objects.new('AutoCamera', cam_auto)
scene.collection.objects.link(ob_auto_camera)
ob_auto_camera.location = (4.62721, -5.52621, 2.67918)
ob_auto_camera.rotation_euler = (1.09748, -7.21219e-08, 0.694738)
scene.camera = ob_auto_camera
light_auto_sun = bpy.data.lights.new('AutoSun', 'SUN')
light_auto_sun.energy = 3.0
light_auto_sun.angle = 0.0523599
ob_auto_sun = bpy.data.objects.new('AutoSun', light_auto_sun)
scene.collection.objects.link(ob_auto_sun)
ob_auto_sun.rotation_euler = (0.872665, 0.174533, 0.523599)
bpy.context.view_layer.update()
